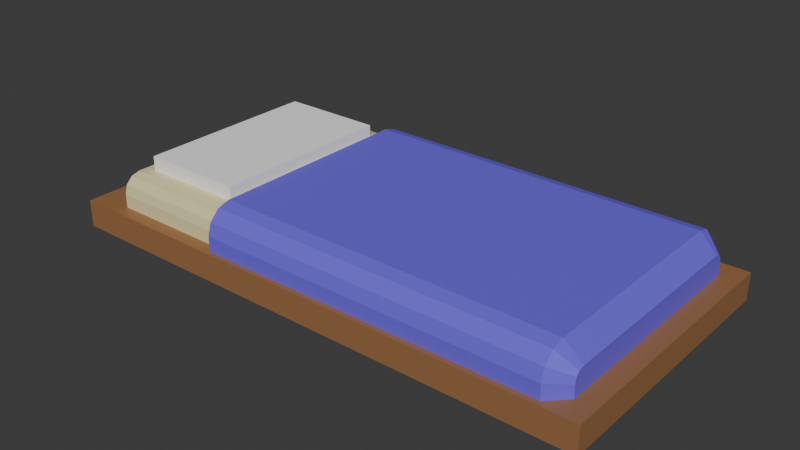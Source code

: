 # Source: bed.blend  (saved by Blender 4.2.66; exported with 4.5.12 LTS)
import bpy
from mathutils import Matrix  # noqa: F401  (used for matrix-valued properties, if any)

bpy.ops.wm.read_factory_settings(use_empty=True)
scene = bpy.context.scene
scene.name = 'Scene'

# ---- collections
col_collection = bpy.data.collections.new('Collection'); scene.collection.children.link(col_collection)

# ---- materials (node trees are filled in below, after node groups)
mat_wood = bpy.data.materials.new('Wood')
mat_wood.alpha_threshold = 0.0
mat_wood.roughness = 0.5
mat_wood.line_color = (0.0, 0.0, 0.0, 1.0)
mat_material = bpy.data.materials.new('Material')
mat_cover = bpy.data.materials.new('Cover')
mat_sheet = bpy.data.materials.new('Sheet')

# ---- material node trees
mat_wood.use_nodes = True; mat_wood.node_tree.nodes.clear()
_N = mat_wood.node_tree.nodes; _L = mat_wood.node_tree.links
n0 = _N.new('ShaderNodeOutputMaterial'); n0.name = 'Material Output'; n0.location = (300, 300)
n1 = _N.new('ShaderNodeBsdfPrincipled'); n1.name = 'Principled BSDF'; n1.location = (10, 300)
n1.inputs[0].default_value = (0.3287, 0.1563, 0.06405, 1.0)
n1.inputs[3].default_value = 1.45
_L.new(n1.outputs[0], n0.inputs[0])
n0.is_active_output = True
mat_material.use_nodes = True; mat_material.node_tree.nodes.clear()
_N = mat_material.node_tree.nodes; _L = mat_material.node_tree.links
n0 = _N.new('ShaderNodeBsdfPrincipled'); n0.name = 'Principled BSDF'; n0.location = (10, 300)
n0.inputs[0].default_value = (1.0, 1.0, 1.0, 1.0)
n1 = _N.new('ShaderNodeOutputMaterial'); n1.name = 'Material Output'; n1.location = (300, 300)
_L.new(n0.outputs[0], n1.inputs[0])
n1.is_active_output = True
mat_cover.use_nodes = True; mat_cover.node_tree.nodes.clear()
_N = mat_cover.node_tree.nodes; _L = mat_cover.node_tree.links
n0 = _N.new('ShaderNodeBsdfPrincipled'); n0.name = 'Principled BSDF'; n0.location = (10, 300)
n0.inputs[0].default_value = (0.1637, 0.1195, 0.8006, 1.0)
n1 = _N.new('ShaderNodeOutputMaterial'); n1.name = 'Material Output'; n1.location = (300, 300)
_L.new(n0.outputs[0], n1.inputs[0])
n1.is_active_output = True
mat_sheet.use_nodes = True; mat_sheet.node_tree.nodes.clear()
_N = mat_sheet.node_tree.nodes; _L = mat_sheet.node_tree.links
n0 = _N.new('ShaderNodeBsdfPrincipled'); n0.name = 'Principled BSDF'; n0.location = (10, 300)
n0.inputs[0].default_value = (0.8006, 0.7241, 0.4001, 1.0)
n1 = _N.new('ShaderNodeOutputMaterial'); n1.name = 'Material Output'; n1.location = (300, 300)
_L.new(n0.outputs[0], n1.inputs[0])
n1.is_active_output = True

# ---- world
world_world = bpy.data.worlds.new('World'); scene.world = world_world
world_world.use_nodes = True; world_world.node_tree.nodes.clear()
_N = world_world.node_tree.nodes; _L = world_world.node_tree.links
n0 = _N.new('ShaderNodeOutputWorld'); n0.name = 'World Output'; n0.location = (300, 300)
n1 = _N.new('ShaderNodeBackground'); n1.name = 'Background'; n1.location = (10, 300)
n1.inputs[0].default_value = (0.05088, 0.05088, 0.05088, 1.0)
_L.new(n1.outputs[0], n0.inputs[0])
n0.is_active_output = True
world_world.color = (0.05088, 0.05088, 0.05088)
world_world.sun_shadow_jitter_overblur = 0.0

# ---- meshes
me_cube = bpy.data.meshes.new('Cube')
me_cube.from_pydata([(6.0, 3.0, -0.3), (6.0, -3.0, -0.3), (-6.0, 3.0, -0.3), (-6.0, -3.0, -0.3), (6.0, -3.0, 0.3), (-6.0, -3.0, 0.3), (6.0, 3.0, 0.3), (-6.0, 3.0, 0.3), (5.128, 2.7, 0.3), (5.4, 2.428, 0.3), (5.643, 2.822, 0.3), (5.4, -2.428, 0.3), (5.128, -2.7, 0.3), (-5.4, 2.428, 0.3), (-5.128, 2.7, 0.3), (-5.128, -2.7, 0.3), (-5.4, -2.428, 0.3), (-5.643, -2.822, 0.3), (-5.4, -2.428, 0.5642), (-5.128, -2.7, 0.6), (-5.4, -2.264, 0.7282), (-4.898, -2.07, 1.0), (-5.4, -2.403, 0.6593), (-5.128, -2.646, 0.8), (-5.4, -2.359, 0.7028), (-5.128, -2.5, 0.9464), (-5.4, 2.264, 0.7282), (-4.898, 2.07, 1.0), (-5.4, 2.428, 0.5642), (-5.128, 2.7, 0.6), (-5.4, 2.359, 0.7028), (-5.128, 2.5, 0.9464), (-5.4, 2.403, 0.6593), (-5.128, 2.646, 0.8), (-2.355, -2.7, 0.3), (-2.355, 2.7, 0.3), (-2.355, 2.7, 0.6), (-2.355, -2.7, 0.6), (-2.585, -2.07, 1.0), (-2.355, -2.5, 0.9464), (-2.585, 2.07, 1.0), (-2.355, -2.646, 0.8), (-2.355, 2.646, 0.8), (-2.355, 2.5, 0.9464), (5.204, 2.883, 0.3), (5.583, 2.504, 0.3), (5.201, -2.592, 1.106), (5.579, -2.401, 0.7758), (5.581, -2.275, 0.8082), (5.202, -2.324, 1.182), (5.201, -2.806, 0.892), (5.579, -2.476, 0.7015), (5.202, -2.882, 0.624), (5.581, -2.508, 0.5747), (5.202, 2.324, 1.182), (5.581, 2.275, 0.8082), (5.579, 2.401, 0.7758), (5.201, 2.592, 1.106), (5.579, 2.476, 0.7015), (5.201, 2.806, 0.892), (5.581, 2.508, 0.5747), (5.202, 2.882, 0.624), (5.204, -2.883, 0.3), (5.583, -2.504, 0.3), (-2.355, 2.896, 0.6258), (-2.355, -2.599, 1.118), (-2.355, 2.818, 0.899), (-2.355, -2.898, 0.3), (-2.355, 2.898, 0.3), (-2.355, -2.896, 0.6258), (-2.355, -2.326, 1.196), (-2.355, 2.326, 1.196), (-2.355, -2.818, 0.899), (-2.355, 2.599, 1.118), (-5.128, -2.3, 1.0), (-5.128, 2.3, 1.0), (-2.355, -2.3, 1.0), (-2.355, 2.3, 1.0), (-4.898, -2.07, 1.31), (-4.898, 2.07, 1.31), (-2.585, -2.07, 1.31), (-2.585, 2.07, 1.31)], [], [(1, 4, 5, 3), (3, 5, 7, 2), (2, 0, 1, 3), (0, 6, 4, 1), (2, 7, 6, 0), (35, 14, 29, 36), (76, 74, 25, 39), (11, 12, 34, 15, 17, 5, 4, 6, 10, 8, 9), (41, 23, 19, 37), (38, 40, 81, 80), (39, 25, 23, 41), (13, 16, 18, 22, 24, 20, 26, 30, 32, 28), (20, 24, 25, 74), (34, 12, 62, 67), (24, 22, 23, 25), (77, 76, 70, 71), (22, 18, 19, 23), (30, 26, 75, 31), (36, 42, 66, 64), (32, 30, 31, 33), (39, 41, 72, 65), (28, 32, 33, 29), (42, 43, 73, 66), (18, 16, 15, 19), (12, 11, 63, 62), (35, 36, 64, 68), (26, 20, 74, 75), (9, 8, 44, 45), (29, 14, 13, 28), (43, 77, 71, 73), (75, 77, 43, 31), (31, 43, 42, 33), (37, 34, 67, 69), (33, 42, 36, 29), (76, 39, 65, 70), (8, 35, 68, 44), (11, 9, 45, 63), (15, 34, 37, 19), (41, 37, 69, 72), (16, 13, 14, 35, 8, 10, 6, 7, 5, 17, 15), (67, 62, 52, 69), (66, 59, 61, 64), (73, 57, 59, 66), (71, 54, 57, 73), (47, 48, 49, 46), (51, 47, 46, 50), (53, 51, 50, 52), (55, 56, 57, 54), (56, 58, 59, 57), (58, 60, 61, 59), (63, 53, 52, 62), (48, 55, 54, 49), (44, 61, 60, 45), (63, 45, 60, 58, 56, 55, 48, 47, 51, 53), (46, 65, 72, 50), (49, 54, 71, 70), (50, 72, 69, 52), (49, 70, 65, 46), (44, 68, 64, 61), (21, 27, 40, 77, 75, 74), (80, 81, 79, 78), (21, 38, 80, 78), (40, 27, 79, 81), (27, 21, 78, 79), (38, 21, 74, 76, 77, 40)])
me_cube.polygons.foreach_set('material_index', [0, 0, 0, 0, 0, 3, 3, 0, 3, 1, 3, 3, 3, 0, 3, 2, 3, 3, 2, 3, 2, 3, 2, 3, 0, 2, 3, 0, 3, 2, 3, 3, 2, 3, 2, 0, 0, 3, 2, 0, 2, 2, 2, 2, 2, 2, 2, 2, 2, 2, 2, 2, 2, 2, 2, 2, 2, 2, 2, 3, 1, 1, 1, 1, 3])
_uv = me_cube.uv_layers.new(name='UVMap')
_uv.uv.foreach_set('vector', [0.375, 0.75, 0.625, 0.75, 0.625, 1.0, 0.375, 1.0, 0.375, 0.0, 0.625, 0.0, 0.625, 0.25, 0.375, 0.25, 0.125, 0.5, 0.375, 0.5, 0.375, 0.75, 0.125, 0.75, 0.375, 0.5, 0.625, 0.5, 0.625, 0.75, 0.375, 0.75, 0.375, 0.25, 0.625, 0.25, 0.625, 0.5, 0.375, 0.5, 0.7991, 0.5125, 0.8568, 0.5125, 0.8568, 0.5125, 0.7991, 0.5125, 0.7991, 0.7208, 0.8568, 0.7208, 0.8568, 0.7292, 0.7991, 0.7292, 0.6375, 0.7262, 0.6432, 0.7375, 0.7991, 0.7375, 0.8568, 0.7375, 0.8676, 0.7426, 0.875, 0.75, 0.625, 0.75, 0.625, 0.5, 0.6324, 0.5074, 0.6432, 0.5125, 0.6375, 0.5238, 0.7991, 0.7368, 0.8568, 0.7368, 0.8568, 0.7375, 0.7991, 0.7375, 0.8039, 0.7113, 0.8039, 0.5387, 0.8039, 0.5387, 0.8039, 0.7113, 0.7991, 0.7292, 0.8568, 0.7292, 0.8568, 0.7368, 0.7991, 0.7368, 0.8625, 0.5238, 0.8625, 0.7262, 0.8625, 0.7264, 0.8625, 0.7254, 0.8625, 0.7235, 0.8625, 0.7195, 0.8625, 0.5305, 0.8625, 0.5265, 0.8625, 0.5246, 0.8625, 0.5236, 0.8625, 0.7195, 0.8625, 0.7235, 0.8568, 0.7292, 0.8568, 0.7208, 0.7991, 0.7375, 0.6432, 0.7375, 0.6432, 0.7375, 0.7991, 0.7375, 0.8625, 0.7235, 0.8625, 0.7254, 0.8568, 0.7368, 0.8568, 0.7292, 0.7991, 0.5292, 0.7991, 0.7208, 0.7991, 0.7208, 0.7991, 0.5292, 0.8625, 0.7254, 0.8625, 0.7264, 0.8568, 0.7375, 0.8568, 0.7368, 0.8625, 0.5265, 0.8625, 0.5305, 0.8568, 0.5292, 0.8568, 0.5208, 0.7991, 0.5125, 0.7991, 0.5132, 0.7991, 0.5132, 0.7991, 0.5125, 0.8625, 0.5246, 0.8625, 0.5265, 0.8568, 0.5208, 0.8568, 0.5132, 0.7991, 0.7292, 0.7991, 0.7368, 0.7991, 0.7368, 0.7991, 0.7292, 0.8625, 0.5236, 0.8625, 0.5246, 0.8568, 0.5132, 0.8568, 0.5125, 0.7991, 0.5132, 0.7991, 0.5208, 0.7991, 0.5208, 0.7991, 0.5132, 0.8625, 0.7264, 0.8625, 0.7262, 0.8568, 0.7375, 0.8568, 0.7375, 0.6432, 0.7375, 0.6375, 0.7262, 0.6375, 0.7262, 0.6432, 0.7375, 0.7991, 0.5125, 0.7991, 0.5125, 0.7991, 0.5125, 0.7991, 0.5125, 0.8625, 0.5305, 0.8625, 0.7195, 0.8568, 0.7208, 0.8568, 0.5292, 0.6375, 0.5238, 0.6432, 0.5125, 0.6432, 0.5125, 0.6375, 0.5238, 0.8568, 0.5125, 0.8568, 0.5125, 0.8625, 0.5238, 0.8625, 0.5236, 0.7991, 0.5208, 0.7991, 0.5292, 0.7991, 0.5292, 0.7991, 0.5208, 0.8568, 0.5292, 0.7991, 0.5292, 0.7991, 0.5208, 0.8568, 0.5208, 0.8568, 0.5208, 0.7991, 0.5208, 0.7991, 0.5132, 0.8568, 0.5132, 0.7991, 0.7375, 0.7991, 0.7375, 0.7991, 0.7375, 0.7991, 0.7375, 0.8568, 0.5132, 0.7991, 0.5132, 0.7991, 0.5125, 0.8568, 0.5125, 0.7991, 0.7208, 0.7991, 0.7292, 0.7991, 0.7292, 0.7991, 0.7208, 0.6432, 0.5125, 0.7991, 0.5125, 0.7991, 0.5125, 0.6432, 0.5125, 0.6375, 0.7262, 0.6375, 0.5238, 0.6375, 0.5238, 0.6375, 0.7262, 0.8568, 0.7375, 0.7991, 0.7375, 0.7991, 0.7375, 0.8568, 0.7375, 0.7991, 0.7368, 0.7991, 0.7375, 0.7991, 0.7375, 0.7991, 0.7368, 0.8625, 0.7262, 0.8625, 0.5238, 0.8568, 0.5125, 0.7991, 0.5125, 0.6432, 0.5125, 0.6324, 0.5074, 0.625, 0.5, 0.875, 0.5, 0.875, 0.75, 0.8676, 0.7426, 0.8568, 0.7375, 0.7991, 0.7375, 0.6432, 0.7375, 0.6432, 0.7375, 0.7991, 0.7375, 0.7991, 0.5132, 0.6432, 0.5132, 0.6432, 0.5125, 0.7991, 0.5125, 0.7991, 0.5208, 0.6432, 0.5208, 0.6432, 0.5132, 0.7991, 0.5132, 0.7991, 0.5292, 0.6432, 0.5292, 0.6432, 0.5208, 0.7991, 0.5208, 0.6375, 0.7235, 0.6375, 0.7195, 0.6432, 0.7208, 0.6432, 0.7292, 0.6375, 0.7254, 0.6375, 0.7235, 0.6432, 0.7292, 0.6432, 0.7368, 0.6375, 0.7264, 0.6375, 0.7254, 0.6432, 0.7368, 0.6432, 0.7375, 0.6375, 0.5305, 0.6375, 0.5265, 0.6432, 0.5208, 0.6432, 0.5292, 0.6375, 0.5265, 0.6375, 0.5246, 0.6432, 0.5132, 0.6432, 0.5208, 0.6375, 0.5246, 0.6375, 0.5236, 0.6432, 0.5125, 0.6432, 0.5132, 0.6375, 0.7262, 0.6375, 0.7264, 0.6432, 0.7375, 0.6432, 0.7375, 0.6375, 0.7195, 0.6375, 0.5305, 0.6432, 0.5292, 0.6432, 0.7208, 0.6432, 0.5125, 0.6432, 0.5125, 0.6375, 0.5236, 0.6375, 0.5238, 0.6375, 0.7262, 0.6375, 0.5238, 0.6375, 0.5236, 0.6375, 0.5246, 0.6375, 0.5265, 0.6375, 0.5305, 0.6375, 0.7195, 0.6375, 0.7235, 0.6375, 0.7254, 0.6375, 0.7264, 0.6432, 0.7292, 0.7991, 0.7292, 0.7991, 0.7368, 0.6432, 0.7368, 0.6432, 0.7208, 0.6432, 0.5292, 0.7991, 0.5292, 0.7991, 0.7208, 0.6432, 0.7368, 0.7991, 0.7368, 0.7991, 0.7375, 0.6432, 0.7375, 0.6432, 0.7208, 0.7991, 0.7208, 0.7991, 0.7292, 0.6432, 0.7292, 0.6432, 0.5125, 0.7991, 0.5125, 0.7991, 0.5125, 0.6432, 0.5125, 0.852, 0.7113, 0.852, 0.5387, 0.8039, 0.5387, 0.7991, 0.5292, 0.8568, 0.5292, 0.8568, 0.7208, 0.8039, 0.7113, 0.8039, 0.5387, 0.852, 0.5387, 0.852, 0.7113, 0.852, 0.7113, 0.8039, 0.7113, 0.8039, 0.7113, 0.852, 0.7113, 0.8039, 0.5387, 0.852, 0.5387, 0.852, 0.5387, 0.8039, 0.5387, 0.852, 0.5387, 0.852, 0.7113, 0.852, 0.7113, 0.852, 0.5387, 0.8039, 0.7113, 0.852, 0.7113, 0.8568, 0.7208, 0.7991, 0.7208, 0.7991, 0.5292, 0.8039, 0.5387])
me_cube.materials.append(mat_wood)
me_cube.materials.append(mat_material)
me_cube.materials.append(mat_cover)
me_cube.materials.append(mat_sheet)
me_cube.use_mirror_vertex_groups = False
me_cube.update()

# ---- objects
ob_cube = bpy.data.objects.new('Cube', me_cube)

# ---- transforms, parenting, visibility, modifiers, constraints
ob_cube.location = (0.0, 0.0, 0.0)
ob_cube.lock_rotations_4d = False
ob_cube.empty_display_type = 'ARROWS'
ob_cube.lineart.crease_threshold = 0.0

# ---- collection membership
col_collection.objects.link(ob_cube)

# ---- scene / render settings (as saved in the file)
scene.frame_start = 1; scene.frame_end = 250; scene.frame_set(1)
scene.render.engine = 'BLENDER_EEVEE_NEXT'
bpy.context.view_layer.update()

# ---- added for rendering (the .blend has no active camera and no usable light): camera, sun
cam_auto = bpy.data.cameras.new('AutoCamera')
cam_auto.lens = 50.0
cam_auto.sensor_width = 36.0
cam_auto.clip_end = 1000.0
ob_auto_camera = bpy.data.objects.new('AutoCamera', cam_auto)
scene.collection.objects.link(ob_auto_camera)
ob_auto_camera.location = (12.5023, -15.0027, 10.507)
ob_auto_camera.rotation_euler = (1.09748, -7.21219e-08, 0.694738)
scene.camera = ob_auto_camera
light_auto_sun = bpy.data.lights.new('AutoSun', 'SUN')
light_auto_sun.energy = 3.0
light_auto_sun.angle = 0.0523599
ob_auto_sun = bpy.data.objects.new('AutoSun', light_auto_sun)
scene.collection.objects.link(ob_auto_sun)
ob_auto_sun.rotation_euler = (0.872665, 0.174533, 0.523599)
bpy.context.view_layer.update()
